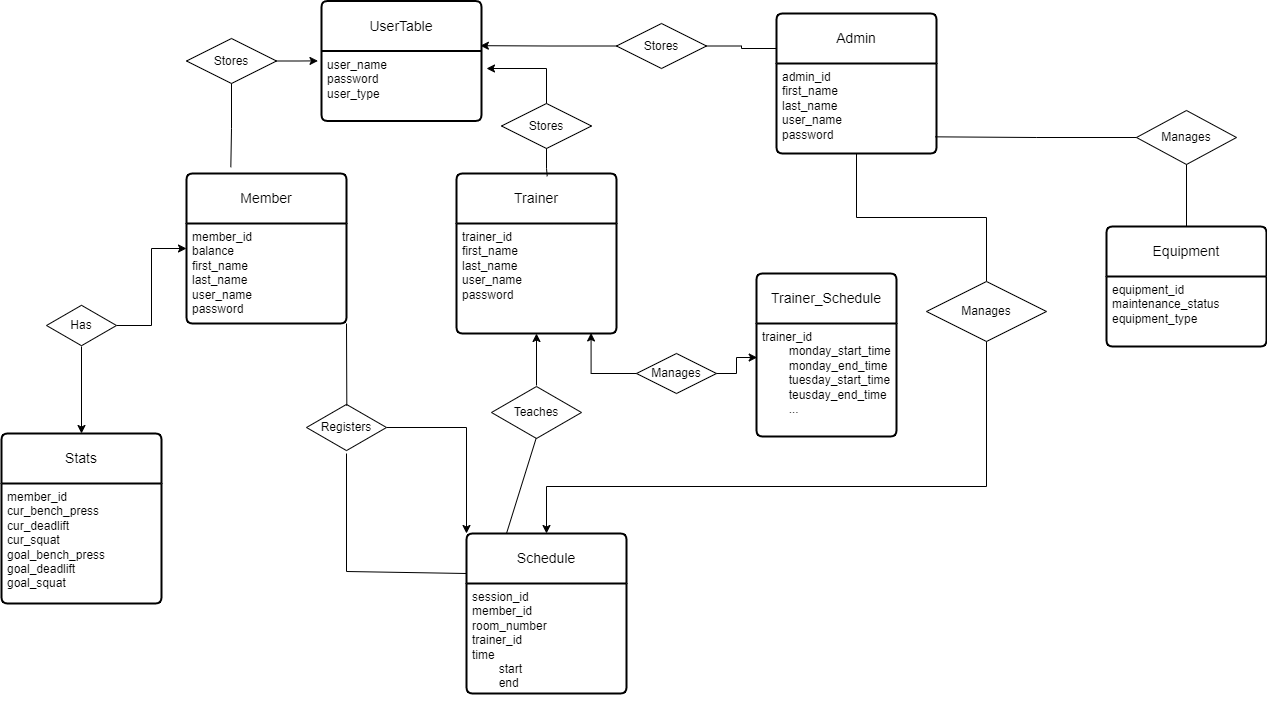

The diagram above was exported from draw.io. Its source (the exported page's mxGraphModel, read from the mxfile embedded in the PNG):
<mxGraphModel dx="1393" dy="758" grid="1" gridSize="10" guides="1" tooltips="1" connect="1" arrows="1" fold="1" page="1" pageScale="1" pageWidth="850" pageHeight="1100" math="0" shadow="0">
  <root>
    <mxCell id="0" />
    <mxCell id="1" parent="0" />
    <mxCell id="KaHUTVyOsfvskKnzhhcs-35" style="edgeStyle=orthogonalEdgeStyle;rounded=0;orthogonalLoop=1;jettySize=auto;html=1;entryX=0.5;entryY=1;entryDx=0;entryDy=0;" parent="1" source="KaHUTVyOsfvskKnzhhcs-13" target="KaHUTVyOsfvskKnzhhcs-34" edge="1">
      <mxGeometry relative="1" as="geometry" />
    </mxCell>
    <mxCell id="KaHUTVyOsfvskKnzhhcs-13" value="Teaches" style="html=1;whiteSpace=wrap;aspect=fixed;shape=isoRectangle;" parent="1" vertex="1">
      <mxGeometry x="515" y="392" width="90" height="54" as="geometry" />
    </mxCell>
    <mxCell id="KaHUTVyOsfvskKnzhhcs-68" style="edgeStyle=orthogonalEdgeStyle;rounded=0;orthogonalLoop=1;jettySize=auto;html=1;entryX=0;entryY=0;entryDx=0;entryDy=0;" parent="1" source="KaHUTVyOsfvskKnzhhcs-20" target="KaHUTVyOsfvskKnzhhcs-61" edge="1">
      <mxGeometry relative="1" as="geometry" />
    </mxCell>
    <mxCell id="KaHUTVyOsfvskKnzhhcs-20" value="Registers" style="html=1;whiteSpace=wrap;aspect=fixed;shape=isoRectangle;" parent="1" vertex="1">
      <mxGeometry x="330" y="410" width="80" height="48" as="geometry" />
    </mxCell>
    <mxCell id="HfOzg_vKYaZ07clQXiVo-17" value="Manages" style="shape=rhombus;perimeter=rhombusPerimeter;whiteSpace=wrap;html=1;align=center;" parent="1" vertex="1">
      <mxGeometry x="1160" y="117" width="100" height="54" as="geometry" />
    </mxCell>
    <mxCell id="HfOzg_vKYaZ07clQXiVo-18" value="Equipment" style="swimlane;childLayout=stackLayout;horizontal=1;startSize=50;horizontalStack=0;rounded=1;fontSize=14;fontStyle=0;strokeWidth=2;resizeParent=0;resizeLast=1;shadow=0;dashed=0;align=center;arcSize=4;whiteSpace=wrap;html=1;" parent="1" vertex="1">
      <mxGeometry x="1130" y="233" width="160" height="120" as="geometry" />
    </mxCell>
    <mxCell id="HfOzg_vKYaZ07clQXiVo-19" value="&lt;div&gt;equipment_id&lt;/div&gt;maintenance_status&lt;br&gt;equipment_type" style="align=left;strokeColor=none;fillColor=none;spacingLeft=4;fontSize=12;verticalAlign=top;resizable=0;rotatable=0;part=1;html=1;" parent="HfOzg_vKYaZ07clQXiVo-18" vertex="1">
      <mxGeometry y="50" width="160" height="70" as="geometry" />
    </mxCell>
    <mxCell id="KaHUTVyOsfvskKnzhhcs-29" value="Member" style="swimlane;childLayout=stackLayout;horizontal=1;startSize=50;horizontalStack=0;rounded=1;fontSize=14;fontStyle=0;strokeWidth=2;resizeParent=0;resizeLast=1;shadow=0;dashed=0;align=center;arcSize=4;whiteSpace=wrap;html=1;" parent="1" vertex="1">
      <mxGeometry x="210" y="180" width="160" height="150" as="geometry" />
    </mxCell>
    <mxCell id="KaHUTVyOsfvskKnzhhcs-30" value="member_id&lt;div&gt;balance&lt;br&gt;&lt;/div&gt;&lt;div&gt;first_name&lt;/div&gt;&lt;div&gt;last_name&lt;/div&gt;&lt;div&gt;&lt;div&gt;user_name&lt;/div&gt;&lt;div&gt;password&lt;/div&gt;&lt;/div&gt;" style="align=left;strokeColor=none;fillColor=none;spacingLeft=4;fontSize=12;verticalAlign=top;resizable=0;rotatable=0;part=1;html=1;" parent="KaHUTVyOsfvskKnzhhcs-29" vertex="1">
      <mxGeometry y="50" width="160" height="100" as="geometry" />
    </mxCell>
    <mxCell id="KaHUTVyOsfvskKnzhhcs-33" value="Trainer" style="swimlane;childLayout=stackLayout;horizontal=1;startSize=50;horizontalStack=0;rounded=1;fontSize=14;fontStyle=0;strokeWidth=2;resizeParent=0;resizeLast=1;shadow=0;dashed=0;align=center;arcSize=4;whiteSpace=wrap;html=1;" parent="1" vertex="1">
      <mxGeometry x="480" y="180" width="160" height="160" as="geometry" />
    </mxCell>
    <mxCell id="KaHUTVyOsfvskKnzhhcs-34" value="trainer_id&lt;br&gt;&lt;div&gt;first_name&lt;/div&gt;&lt;div&gt;last_name&lt;/div&gt;&lt;div&gt;&lt;div&gt;user_name&lt;/div&gt;&lt;div&gt;password&lt;/div&gt;&lt;/div&gt;" style="align=left;strokeColor=none;fillColor=none;spacingLeft=4;fontSize=12;verticalAlign=top;resizable=0;rotatable=0;part=1;html=1;" parent="KaHUTVyOsfvskKnzhhcs-33" vertex="1">
      <mxGeometry y="50" width="160" height="110" as="geometry" />
    </mxCell>
    <mxCell id="HfOzg_vKYaZ07clQXiVo-21" style="edgeStyle=orthogonalEdgeStyle;rounded=0;orthogonalLoop=1;jettySize=auto;html=1;entryX=1.026;entryY=-0.064;entryDx=0;entryDy=0;entryPerimeter=0;endArrow=none;endFill=0;" parent="1" source="HfOzg_vKYaZ07clQXiVo-17" edge="1">
      <mxGeometry relative="1" as="geometry">
        <mxPoint x="958.6400000000001" y="143.336" as="targetPoint" />
      </mxGeometry>
    </mxCell>
    <mxCell id="HfOzg_vKYaZ07clQXiVo-22" style="edgeStyle=orthogonalEdgeStyle;rounded=0;orthogonalLoop=1;jettySize=auto;html=1;endArrow=none;endFill=0;exitX=0.5;exitY=1;exitDx=0;exitDy=0;entryX=0.5;entryY=0;entryDx=0;entryDy=0;" parent="1" source="HfOzg_vKYaZ07clQXiVo-17" target="HfOzg_vKYaZ07clQXiVo-18" edge="1">
      <mxGeometry relative="1" as="geometry">
        <mxPoint x="1170" y="154" as="sourcePoint" />
        <mxPoint x="1200" y="227" as="targetPoint" />
      </mxGeometry>
    </mxCell>
    <mxCell id="HfOzg_vKYaZ07clQXiVo-25" value="Admin" style="swimlane;childLayout=stackLayout;horizontal=1;startSize=50;horizontalStack=0;rounded=1;fontSize=14;fontStyle=0;strokeWidth=2;resizeParent=0;resizeLast=1;shadow=0;dashed=0;align=center;arcSize=4;whiteSpace=wrap;html=1;" parent="1" vertex="1">
      <mxGeometry x="800" y="20" width="160" height="140" as="geometry" />
    </mxCell>
    <mxCell id="HfOzg_vKYaZ07clQXiVo-26" value="&lt;div&gt;admin_id&lt;/div&gt;&lt;div&gt;first_name&lt;/div&gt;&lt;div&gt;last_name&lt;/div&gt;&lt;div&gt;user_name&lt;/div&gt;&lt;div&gt;password&lt;/div&gt;" style="align=left;strokeColor=none;fillColor=none;spacingLeft=4;fontSize=12;verticalAlign=top;resizable=0;rotatable=0;part=1;html=1;" parent="HfOzg_vKYaZ07clQXiVo-25" vertex="1">
      <mxGeometry y="50" width="160" height="90" as="geometry" />
    </mxCell>
    <mxCell id="KaHUTVyOsfvskKnzhhcs-36" value="Stats" style="swimlane;childLayout=stackLayout;horizontal=1;startSize=50;horizontalStack=0;rounded=1;fontSize=14;fontStyle=0;strokeWidth=2;resizeParent=0;resizeLast=1;shadow=0;dashed=0;align=center;arcSize=4;whiteSpace=wrap;html=1;" parent="1" vertex="1">
      <mxGeometry x="25" y="440" width="160" height="170" as="geometry" />
    </mxCell>
    <mxCell id="KaHUTVyOsfvskKnzhhcs-37" value="&lt;div&gt;member_id&lt;/div&gt;cur_bench_press&lt;div&gt;cur_deadlift&lt;/div&gt;&lt;div&gt;cur_squat&lt;/div&gt;&lt;div&gt;goal_bench_press&lt;/div&gt;&lt;div&gt;goal_deadlift&lt;/div&gt;&lt;div&gt;goal_squat&lt;/div&gt;" style="align=left;strokeColor=none;fillColor=none;spacingLeft=4;fontSize=12;verticalAlign=top;resizable=0;rotatable=0;part=1;html=1;" parent="KaHUTVyOsfvskKnzhhcs-36" vertex="1">
      <mxGeometry y="50" width="160" height="120" as="geometry" />
    </mxCell>
    <mxCell id="KaHUTVyOsfvskKnzhhcs-40" style="edgeStyle=orthogonalEdgeStyle;rounded=0;orthogonalLoop=1;jettySize=auto;html=1;entryX=0;entryY=0.25;entryDx=0;entryDy=0;" parent="1" source="KaHUTVyOsfvskKnzhhcs-39" target="KaHUTVyOsfvskKnzhhcs-30" edge="1">
      <mxGeometry relative="1" as="geometry" />
    </mxCell>
    <mxCell id="KaHUTVyOsfvskKnzhhcs-41" style="edgeStyle=orthogonalEdgeStyle;rounded=0;orthogonalLoop=1;jettySize=auto;html=1;entryX=0.5;entryY=0;entryDx=0;entryDy=0;" parent="1" source="KaHUTVyOsfvskKnzhhcs-39" target="KaHUTVyOsfvskKnzhhcs-36" edge="1">
      <mxGeometry relative="1" as="geometry" />
    </mxCell>
    <mxCell id="KaHUTVyOsfvskKnzhhcs-39" value="Has" style="html=1;whiteSpace=wrap;aspect=fixed;shape=isoRectangle;" parent="1" vertex="1">
      <mxGeometry x="70" y="311" width="70" height="42" as="geometry" />
    </mxCell>
    <mxCell id="KaHUTVyOsfvskKnzhhcs-47" value="" style="endArrow=none;html=1;rounded=0;exitX=0.504;exitY=0.046;exitDx=0;exitDy=0;exitPerimeter=0;entryX=1;entryY=1;entryDx=0;entryDy=0;" parent="1" source="KaHUTVyOsfvskKnzhhcs-20" target="KaHUTVyOsfvskKnzhhcs-30" edge="1">
      <mxGeometry width="50" height="50" relative="1" as="geometry">
        <mxPoint x="460" y="520" as="sourcePoint" />
        <mxPoint x="510" y="470" as="targetPoint" />
      </mxGeometry>
    </mxCell>
    <mxCell id="KaHUTVyOsfvskKnzhhcs-53" value="Trainer_Schedule" style="swimlane;childLayout=stackLayout;horizontal=1;startSize=50;horizontalStack=0;rounded=1;fontSize=14;fontStyle=0;strokeWidth=2;resizeParent=0;resizeLast=1;shadow=0;dashed=0;align=center;arcSize=4;whiteSpace=wrap;html=1;" parent="1" vertex="1">
      <mxGeometry x="780" y="280" width="140" height="163" as="geometry" />
    </mxCell>
    <mxCell id="KaHUTVyOsfvskKnzhhcs-54" value="trainer_id&lt;br&gt;&lt;span style=&quot;white-space: pre;&quot;&gt;&#09;&lt;/span&gt;monday_start_time&lt;br&gt;&lt;div&gt;&lt;span style=&quot;white-space: pre;&quot;&gt;&#09;&lt;/span&gt;monday_end_time&lt;br&gt;&lt;/div&gt;&lt;div&gt;&lt;span style=&quot;white-space: pre;&quot;&gt;&#09;&lt;/span&gt;tuesday_start_time&lt;br&gt;&lt;/div&gt;&lt;div&gt;&lt;span style=&quot;white-space: pre;&quot;&gt;&#09;&lt;/span&gt;teusday_end_time&lt;br&gt;&lt;/div&gt;&lt;div&gt;&lt;span style=&quot;white-space: pre;&quot;&gt;&#09;&lt;/span&gt;...&lt;/div&gt;" style="align=left;strokeColor=none;fillColor=none;spacingLeft=4;fontSize=12;verticalAlign=top;resizable=0;rotatable=0;part=1;html=1;" parent="KaHUTVyOsfvskKnzhhcs-53" vertex="1">
      <mxGeometry y="50" width="140" height="113" as="geometry" />
    </mxCell>
    <mxCell id="KaHUTVyOsfvskKnzhhcs-55" value="Manages" style="shape=rhombus;perimeter=rhombusPerimeter;whiteSpace=wrap;html=1;align=center;" parent="1" vertex="1">
      <mxGeometry x="660" y="360" width="80" height="40" as="geometry" />
    </mxCell>
    <mxCell id="KaHUTVyOsfvskKnzhhcs-58" style="edgeStyle=orthogonalEdgeStyle;rounded=0;orthogonalLoop=1;jettySize=auto;html=1;exitX=1;exitY=0.5;exitDx=0;exitDy=0;entryX=0.005;entryY=0.301;entryDx=0;entryDy=0;entryPerimeter=0;" parent="1" source="KaHUTVyOsfvskKnzhhcs-55" target="KaHUTVyOsfvskKnzhhcs-54" edge="1">
      <mxGeometry relative="1" as="geometry" />
    </mxCell>
    <mxCell id="KaHUTVyOsfvskKnzhhcs-61" value="Schedule" style="swimlane;childLayout=stackLayout;horizontal=1;startSize=50;horizontalStack=0;rounded=1;fontSize=14;fontStyle=0;strokeWidth=2;resizeParent=0;resizeLast=1;shadow=0;dashed=0;align=center;arcSize=4;whiteSpace=wrap;html=1;" parent="1" vertex="1">
      <mxGeometry x="490" y="540" width="160" height="160" as="geometry" />
    </mxCell>
    <mxCell id="KaHUTVyOsfvskKnzhhcs-62" value="&lt;div&gt;session_id&lt;/div&gt;&lt;div&gt;member_id&lt;/div&gt;room_number&lt;div&gt;trainer_id&lt;br&gt;time&lt;div&gt;&lt;span style=&quot;white-space: pre;&quot;&gt;&#09;&lt;/span&gt;start&lt;/div&gt;&lt;div&gt;&lt;span style=&quot;white-space: pre;&quot;&gt;&#09;&lt;/span&gt;end&lt;br&gt;&lt;br&gt;&lt;/div&gt;&lt;/div&gt;" style="align=left;strokeColor=none;fillColor=none;spacingLeft=4;fontSize=12;verticalAlign=top;resizable=0;rotatable=0;part=1;html=1;" parent="KaHUTVyOsfvskKnzhhcs-61" vertex="1">
      <mxGeometry y="50" width="160" height="110" as="geometry" />
    </mxCell>
    <mxCell id="HfOzg_vKYaZ07clQXiVo-45" style="edgeStyle=orthogonalEdgeStyle;rounded=0;orthogonalLoop=1;jettySize=auto;html=1;entryX=0.5;entryY=0;entryDx=0;entryDy=0;" parent="1" target="KaHUTVyOsfvskKnzhhcs-61" edge="1">
      <mxGeometry relative="1" as="geometry">
        <Array as="points">
          <mxPoint x="1010" y="493" />
          <mxPoint x="570" y="493" />
        </Array>
        <mxPoint x="1010" y="311" as="sourcePoint" />
        <mxPoint x="570" y="503" as="targetPoint" />
      </mxGeometry>
    </mxCell>
    <mxCell id="HfOzg_vKYaZ07clQXiVo-46" style="edgeStyle=orthogonalEdgeStyle;rounded=0;orthogonalLoop=1;jettySize=auto;html=1;entryX=0.5;entryY=1;entryDx=0;entryDy=0;endArrow=none;endFill=0;" parent="1" source="HfOzg_vKYaZ07clQXiVo-44" target="HfOzg_vKYaZ07clQXiVo-26" edge="1">
      <mxGeometry relative="1" as="geometry" />
    </mxCell>
    <mxCell id="HfOzg_vKYaZ07clQXiVo-44" value="Manag&lt;span style=&quot;background-color: initial;&quot;&gt;es&lt;/span&gt;" style="shape=rhombus;perimeter=rhombusPerimeter;whiteSpace=wrap;html=1;align=center;" parent="1" vertex="1">
      <mxGeometry x="950" y="288" width="120" height="60" as="geometry" />
    </mxCell>
    <mxCell id="HfOzg_vKYaZ07clQXiVo-54" style="edgeStyle=orthogonalEdgeStyle;rounded=0;orthogonalLoop=1;jettySize=auto;html=1;entryX=0.841;entryY=0.995;entryDx=0;entryDy=0;entryPerimeter=0;" parent="1" source="KaHUTVyOsfvskKnzhhcs-55" target="KaHUTVyOsfvskKnzhhcs-34" edge="1">
      <mxGeometry relative="1" as="geometry" />
    </mxCell>
    <mxCell id="KaHUTVyOsfvskKnzhhcs-69" value="" style="endArrow=none;html=1;rounded=0;exitX=0;exitY=0.25;exitDx=0;exitDy=0;" parent="1" source="KaHUTVyOsfvskKnzhhcs-61" edge="1">
      <mxGeometry width="50" height="50" relative="1" as="geometry">
        <mxPoint x="340" y="570" as="sourcePoint" />
        <mxPoint x="370" y="460" as="targetPoint" />
        <Array as="points">
          <mxPoint x="370" y="578" />
        </Array>
      </mxGeometry>
    </mxCell>
    <mxCell id="KaHUTVyOsfvskKnzhhcs-70" value="" style="endArrow=none;html=1;rounded=0;entryX=0.497;entryY=0.973;entryDx=0;entryDy=0;entryPerimeter=0;exitX=0.25;exitY=0;exitDx=0;exitDy=0;" parent="1" source="KaHUTVyOsfvskKnzhhcs-61" target="KaHUTVyOsfvskKnzhhcs-13" edge="1">
      <mxGeometry width="50" height="50" relative="1" as="geometry">
        <mxPoint x="170" y="720" as="sourcePoint" />
        <mxPoint x="220" y="670" as="targetPoint" />
      </mxGeometry>
    </mxCell>
    <mxCell id="_uG89iMX6jP-4jhRhWzc-1" value="UserTable" style="swimlane;childLayout=stackLayout;horizontal=1;startSize=50;horizontalStack=0;rounded=1;fontSize=14;fontStyle=0;strokeWidth=2;resizeParent=0;resizeLast=1;shadow=0;dashed=0;align=center;arcSize=4;whiteSpace=wrap;html=1;" parent="1" vertex="1">
      <mxGeometry x="345" y="7.5" width="160" height="120" as="geometry" />
    </mxCell>
    <mxCell id="_uG89iMX6jP-4jhRhWzc-2" value="user_name&lt;div&gt;password&lt;/div&gt;&lt;div&gt;user_type&lt;/div&gt;" style="align=left;strokeColor=none;fillColor=none;spacingLeft=4;fontSize=12;verticalAlign=top;resizable=0;rotatable=0;part=1;html=1;" parent="_uG89iMX6jP-4jhRhWzc-1" vertex="1">
      <mxGeometry y="50" width="160" height="70" as="geometry" />
    </mxCell>
    <mxCell id="_uG89iMX6jP-4jhRhWzc-5" value="Stores" style="shape=rhombus;perimeter=rhombusPerimeter;whiteSpace=wrap;html=1;align=center;" parent="1" vertex="1">
      <mxGeometry x="210" y="45" width="90" height="45" as="geometry" />
    </mxCell>
    <mxCell id="_uG89iMX6jP-4jhRhWzc-7" style="edgeStyle=orthogonalEdgeStyle;rounded=0;orthogonalLoop=1;jettySize=auto;html=1;entryX=0.277;entryY=-0.042;entryDx=0;entryDy=0;entryPerimeter=0;endArrow=none;endFill=0;" parent="1" source="_uG89iMX6jP-4jhRhWzc-5" target="KaHUTVyOsfvskKnzhhcs-29" edge="1">
      <mxGeometry relative="1" as="geometry" />
    </mxCell>
    <mxCell id="_uG89iMX6jP-4jhRhWzc-6" style="edgeStyle=orthogonalEdgeStyle;rounded=0;orthogonalLoop=1;jettySize=auto;html=1;entryX=-0.022;entryY=0.141;entryDx=0;entryDy=0;entryPerimeter=0;exitX=1;exitY=0.5;exitDx=0;exitDy=0;" parent="1" source="_uG89iMX6jP-4jhRhWzc-5" target="_uG89iMX6jP-4jhRhWzc-2" edge="1">
      <mxGeometry relative="1" as="geometry">
        <mxPoint x="300.0040119760479" y="67.14299401197606" as="sourcePoint" />
        <mxPoint x="346.93000000000006" y="67.84999999999998" as="targetPoint" />
      </mxGeometry>
    </mxCell>
    <mxCell id="_uG89iMX6jP-4jhRhWzc-9" style="edgeStyle=orthogonalEdgeStyle;rounded=0;orthogonalLoop=1;jettySize=auto;html=1;" parent="1" edge="1">
      <mxGeometry relative="1" as="geometry">
        <mxPoint x="510" y="75" as="targetPoint" />
        <mxPoint x="569.9999999999998" y="155.00000000000023" as="sourcePoint" />
        <Array as="points">
          <mxPoint x="570" y="75" />
        </Array>
      </mxGeometry>
    </mxCell>
    <mxCell id="_uG89iMX6jP-4jhRhWzc-8" value="Stores" style="shape=rhombus;perimeter=rhombusPerimeter;whiteSpace=wrap;html=1;align=center;" parent="1" vertex="1">
      <mxGeometry x="525" y="110" width="90" height="45" as="geometry" />
    </mxCell>
    <mxCell id="_uG89iMX6jP-4jhRhWzc-10" style="edgeStyle=orthogonalEdgeStyle;rounded=0;orthogonalLoop=1;jettySize=auto;html=1;entryX=0.567;entryY=0.017;entryDx=0;entryDy=0;entryPerimeter=0;endArrow=none;endFill=0;" parent="1" source="_uG89iMX6jP-4jhRhWzc-8" target="KaHUTVyOsfvskKnzhhcs-33" edge="1">
      <mxGeometry relative="1" as="geometry" />
    </mxCell>
    <mxCell id="_uG89iMX6jP-4jhRhWzc-13" style="edgeStyle=orthogonalEdgeStyle;rounded=0;orthogonalLoop=1;jettySize=auto;html=1;entryX=0;entryY=0.25;entryDx=0;entryDy=0;endArrow=none;endFill=0;" parent="1" source="_uG89iMX6jP-4jhRhWzc-11" target="HfOzg_vKYaZ07clQXiVo-25" edge="1">
      <mxGeometry relative="1" as="geometry" />
    </mxCell>
    <mxCell id="_uG89iMX6jP-4jhRhWzc-11" value="Stores" style="shape=rhombus;perimeter=rhombusPerimeter;whiteSpace=wrap;html=1;align=center;" parent="1" vertex="1">
      <mxGeometry x="640" y="30" width="90" height="45" as="geometry" />
    </mxCell>
    <mxCell id="_uG89iMX6jP-4jhRhWzc-12" style="edgeStyle=orthogonalEdgeStyle;rounded=0;orthogonalLoop=1;jettySize=auto;html=1;entryX=0.993;entryY=-0.076;entryDx=0;entryDy=0;entryPerimeter=0;" parent="1" source="_uG89iMX6jP-4jhRhWzc-11" target="_uG89iMX6jP-4jhRhWzc-2" edge="1">
      <mxGeometry relative="1" as="geometry" />
    </mxCell>
  </root>
</mxGraphModel>